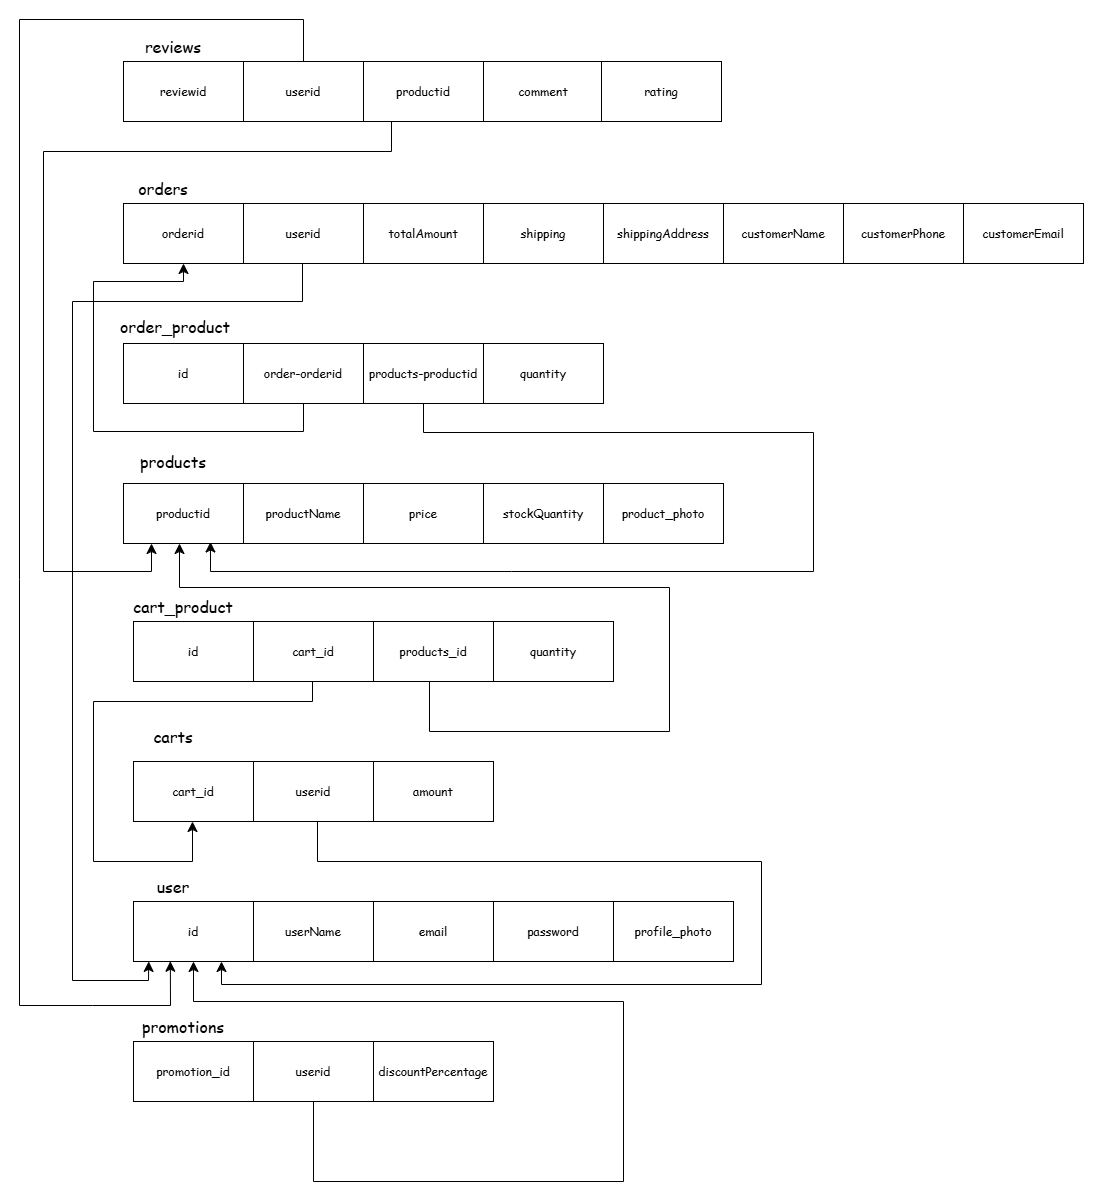

The diagram above was exported from draw.io. Its source (the exported page's mxGraphModel, read from the mxfile embedded in the PNG):
<mxGraphModel dx="1310" dy="728" grid="0" gridSize="10" guides="1" tooltips="1" connect="1" arrows="1" fold="1" page="1" pageScale="1" pageWidth="827" pageHeight="1169" math="0" shadow="0">
  <root>
    <mxCell id="0" />
    <mxCell id="1" parent="0" />
    <mxCell id="2JuV9SriuS8l8L79-hu3-1" value="reviewid" style="rounded=0;whiteSpace=wrap;html=1;fontFamily=Comic Sans MS;" vertex="1" parent="1">
      <mxGeometry x="190" y="200" width="120" height="60" as="geometry" />
    </mxCell>
    <mxCell id="2JuV9SriuS8l8L79-hu3-54" style="edgeStyle=none;curved=0;rounded=0;orthogonalLoop=1;jettySize=auto;html=1;exitX=0.5;exitY=0;exitDx=0;exitDy=0;entryX=0.307;entryY=1.029;entryDx=0;entryDy=0;fontSize=12;startSize=8;endSize=8;strokeWidth=1;fontFamily=Comic Sans MS;entryPerimeter=0;" edge="1" parent="1" source="2JuV9SriuS8l8L79-hu3-2">
      <mxGeometry relative="1" as="geometry">
        <mxPoint x="374" y="198" as="sourcePoint" />
        <mxPoint x="236.8399999999998" y="1099.74" as="targetPoint" />
        <Array as="points">
          <mxPoint x="370" y="158" />
          <mxPoint x="86" y="158" />
          <mxPoint x="86" y="718" />
          <mxPoint x="86" y="1144" />
          <mxPoint x="159" y="1144" />
          <mxPoint x="237" y="1144" />
        </Array>
      </mxGeometry>
    </mxCell>
    <mxCell id="2JuV9SriuS8l8L79-hu3-2" value="userid" style="rounded=0;whiteSpace=wrap;html=1;fontFamily=Comic Sans MS;" vertex="1" parent="1">
      <mxGeometry x="310" y="200" width="120" height="60" as="geometry" />
    </mxCell>
    <mxCell id="2JuV9SriuS8l8L79-hu3-55" style="edgeStyle=none;shape=connector;curved=0;rounded=0;orthogonalLoop=1;jettySize=auto;html=1;exitX=0.5;exitY=1;exitDx=0;exitDy=0;entryX=0.5;entryY=1;entryDx=0;entryDy=0;strokeColor=default;strokeWidth=1;align=center;verticalAlign=middle;fontFamily=Comic Sans MS;fontSize=12;fontColor=default;labelBackgroundColor=default;startSize=8;endArrow=classic;endSize=8;" edge="1" parent="1">
      <mxGeometry relative="1" as="geometry">
        <mxPoint x="458" y="260.00000000000006" as="sourcePoint" />
        <mxPoint x="218" y="682" as="targetPoint" />
        <Array as="points">
          <mxPoint x="458" y="290" />
          <mxPoint x="110" y="290" />
          <mxPoint x="110" y="710" />
          <mxPoint x="218" y="710" />
        </Array>
      </mxGeometry>
    </mxCell>
    <mxCell id="2JuV9SriuS8l8L79-hu3-3" value="productid" style="rounded=0;whiteSpace=wrap;html=1;fontFamily=Comic Sans MS;" vertex="1" parent="1">
      <mxGeometry x="430" y="200" width="120" height="60" as="geometry" />
    </mxCell>
    <mxCell id="2JuV9SriuS8l8L79-hu3-4" value="comment" style="rounded=0;whiteSpace=wrap;html=1;fontFamily=Comic Sans MS;" vertex="1" parent="1">
      <mxGeometry x="550" y="200" width="120" height="60" as="geometry" />
    </mxCell>
    <mxCell id="2JuV9SriuS8l8L79-hu3-5" value="rating" style="rounded=0;whiteSpace=wrap;html=1;fontFamily=Comic Sans MS;" vertex="1" parent="1">
      <mxGeometry x="668" y="200" width="120" height="60" as="geometry" />
    </mxCell>
    <mxCell id="2JuV9SriuS8l8L79-hu3-6" value="shippingAddress" style="rounded=0;whiteSpace=wrap;html=1;fontFamily=Comic Sans MS;" vertex="1" parent="1">
      <mxGeometry x="670" y="342" width="120" height="60" as="geometry" />
    </mxCell>
    <mxCell id="2JuV9SriuS8l8L79-hu3-7" value="customerName" style="rounded=0;whiteSpace=wrap;html=1;fontFamily=Comic Sans MS;" vertex="1" parent="1">
      <mxGeometry x="790" y="342" width="120" height="60" as="geometry" />
    </mxCell>
    <mxCell id="2JuV9SriuS8l8L79-hu3-8" value="customerPhone" style="rounded=0;whiteSpace=wrap;html=1;fontFamily=Comic Sans MS;" vertex="1" parent="1">
      <mxGeometry x="910" y="342" width="120" height="60" as="geometry" />
    </mxCell>
    <mxCell id="2JuV9SriuS8l8L79-hu3-9" value="orderid" style="rounded=0;whiteSpace=wrap;html=1;fontFamily=Comic Sans MS;" vertex="1" parent="1">
      <mxGeometry x="190" y="342" width="120" height="60" as="geometry" />
    </mxCell>
    <mxCell id="2JuV9SriuS8l8L79-hu3-56" style="edgeStyle=none;shape=connector;curved=0;rounded=0;orthogonalLoop=1;jettySize=auto;html=1;exitX=0.5;exitY=1;exitDx=0;exitDy=0;entryX=0.127;entryY=0.999;entryDx=0;entryDy=0;strokeColor=default;strokeWidth=1;align=center;verticalAlign=middle;fontFamily=Comic Sans MS;fontSize=12;fontColor=default;labelBackgroundColor=default;startSize=8;endArrow=classic;endSize=8;entryPerimeter=0;" edge="1" parent="1" target="2JuV9SriuS8l8L79-hu3-34">
      <mxGeometry relative="1" as="geometry">
        <mxPoint x="369" y="402" as="sourcePoint" />
        <mxPoint x="238.96000000000004" y="1100" as="targetPoint" />
        <Array as="points">
          <mxPoint x="369" y="440" />
          <mxPoint x="139" y="440" />
          <mxPoint x="139" y="1119" />
          <mxPoint x="215" y="1119" />
        </Array>
      </mxGeometry>
    </mxCell>
    <mxCell id="2JuV9SriuS8l8L79-hu3-10" value="userid" style="rounded=0;whiteSpace=wrap;html=1;fontFamily=Comic Sans MS;" vertex="1" parent="1">
      <mxGeometry x="310" y="342" width="120" height="60" as="geometry" />
    </mxCell>
    <mxCell id="2JuV9SriuS8l8L79-hu3-11" value="totalAmount" style="rounded=0;whiteSpace=wrap;html=1;fontFamily=Comic Sans MS;" vertex="1" parent="1">
      <mxGeometry x="430" y="342" width="120" height="60" as="geometry" />
    </mxCell>
    <mxCell id="2JuV9SriuS8l8L79-hu3-12" value="shipping" style="rounded=0;whiteSpace=wrap;html=1;fontFamily=Comic Sans MS;" vertex="1" parent="1">
      <mxGeometry x="550" y="342" width="120" height="60" as="geometry" />
    </mxCell>
    <mxCell id="2JuV9SriuS8l8L79-hu3-13" value="id" style="rounded=0;whiteSpace=wrap;html=1;fontFamily=Comic Sans MS;" vertex="1" parent="1">
      <mxGeometry x="190" y="482" width="120" height="60" as="geometry" />
    </mxCell>
    <mxCell id="2JuV9SriuS8l8L79-hu3-57" style="edgeStyle=none;shape=connector;curved=0;rounded=0;orthogonalLoop=1;jettySize=auto;html=1;exitX=0.5;exitY=1;exitDx=0;exitDy=0;entryX=0.5;entryY=1;entryDx=0;entryDy=0;strokeColor=default;strokeWidth=1;align=center;verticalAlign=middle;fontFamily=Comic Sans MS;fontSize=12;fontColor=default;labelBackgroundColor=default;startSize=8;endArrow=classic;endSize=8;" edge="1" parent="1" source="2JuV9SriuS8l8L79-hu3-14" target="2JuV9SriuS8l8L79-hu3-9">
      <mxGeometry relative="1" as="geometry">
        <Array as="points">
          <mxPoint x="370" y="570" />
          <mxPoint x="160" y="570" />
          <mxPoint x="160" y="420" />
          <mxPoint x="250" y="420" />
        </Array>
      </mxGeometry>
    </mxCell>
    <mxCell id="2JuV9SriuS8l8L79-hu3-14" value="order-orderid" style="rounded=0;whiteSpace=wrap;html=1;fontFamily=Comic Sans MS;" vertex="1" parent="1">
      <mxGeometry x="310" y="482" width="120" height="60" as="geometry" />
    </mxCell>
    <mxCell id="2JuV9SriuS8l8L79-hu3-60" style="edgeStyle=none;shape=connector;curved=0;rounded=0;orthogonalLoop=1;jettySize=auto;html=1;exitX=0.5;exitY=1;exitDx=0;exitDy=0;strokeColor=default;strokeWidth=1;align=center;verticalAlign=middle;fontFamily=Comic Sans MS;fontSize=12;fontColor=default;labelBackgroundColor=default;startSize=8;endArrow=classic;endSize=8;entryX=0.408;entryY=0.975;entryDx=0;entryDy=0;entryPerimeter=0;" edge="1" parent="1" source="2JuV9SriuS8l8L79-hu3-15">
      <mxGeometry relative="1" as="geometry">
        <mxPoint x="276.9599999999999" y="680.5000000000002" as="targetPoint" />
        <mxPoint x="528" y="542.0000000000001" as="sourcePoint" />
        <Array as="points">
          <mxPoint x="490" y="571" />
          <mxPoint x="880" y="571" />
          <mxPoint x="880" y="710" />
          <mxPoint x="578" y="710" />
          <mxPoint x="277" y="710" />
        </Array>
      </mxGeometry>
    </mxCell>
    <mxCell id="2JuV9SriuS8l8L79-hu3-15" value="products-productid" style="rounded=0;whiteSpace=wrap;html=1;fontFamily=Comic Sans MS;" vertex="1" parent="1">
      <mxGeometry x="430" y="482" width="120" height="60" as="geometry" />
    </mxCell>
    <mxCell id="2JuV9SriuS8l8L79-hu3-16" value="quantity" style="rounded=0;whiteSpace=wrap;html=1;fontFamily=Comic Sans MS;" vertex="1" parent="1">
      <mxGeometry x="550" y="482" width="120" height="60" as="geometry" />
    </mxCell>
    <mxCell id="2JuV9SriuS8l8L79-hu3-18" value="productid" style="rounded=0;whiteSpace=wrap;html=1;fontFamily=Comic Sans MS;" vertex="1" parent="1">
      <mxGeometry x="190" y="622" width="120" height="60" as="geometry" />
    </mxCell>
    <mxCell id="2JuV9SriuS8l8L79-hu3-19" value="productName" style="rounded=0;whiteSpace=wrap;html=1;fontFamily=Comic Sans MS;" vertex="1" parent="1">
      <mxGeometry x="310" y="622" width="120" height="60" as="geometry" />
    </mxCell>
    <mxCell id="2JuV9SriuS8l8L79-hu3-20" value="price" style="rounded=0;whiteSpace=wrap;html=1;fontFamily=Comic Sans MS;" vertex="1" parent="1">
      <mxGeometry x="430" y="622" width="120" height="60" as="geometry" />
    </mxCell>
    <mxCell id="2JuV9SriuS8l8L79-hu3-21" value="stockQuantity" style="rounded=0;whiteSpace=wrap;html=1;fontFamily=Comic Sans MS;" vertex="1" parent="1">
      <mxGeometry x="550" y="622" width="120" height="60" as="geometry" />
    </mxCell>
    <mxCell id="2JuV9SriuS8l8L79-hu3-23" value="id" style="rounded=0;whiteSpace=wrap;html=1;fontFamily=Comic Sans MS;" vertex="1" parent="1">
      <mxGeometry x="200" y="760" width="120" height="60" as="geometry" />
    </mxCell>
    <mxCell id="2JuV9SriuS8l8L79-hu3-61" style="edgeStyle=none;shape=connector;curved=0;rounded=0;orthogonalLoop=1;jettySize=auto;html=1;exitX=0.5;exitY=1;exitDx=0;exitDy=0;entryX=0.5;entryY=1;entryDx=0;entryDy=0;strokeColor=default;strokeWidth=1;align=center;verticalAlign=middle;fontFamily=Comic Sans MS;fontSize=12;fontColor=default;labelBackgroundColor=default;startSize=8;endArrow=classic;endSize=8;" edge="1" parent="1">
      <mxGeometry relative="1" as="geometry">
        <mxPoint x="379" y="820" as="sourcePoint" />
        <mxPoint x="259" y="960" as="targetPoint" />
        <Array as="points">
          <mxPoint x="379" y="840" />
          <mxPoint x="160" y="840" />
          <mxPoint x="160" y="1000" />
          <mxPoint x="259" y="1000" />
        </Array>
      </mxGeometry>
    </mxCell>
    <mxCell id="2JuV9SriuS8l8L79-hu3-24" value="cart_id" style="rounded=0;whiteSpace=wrap;html=1;fontFamily=Comic Sans MS;" vertex="1" parent="1">
      <mxGeometry x="320" y="760" width="120" height="60" as="geometry" />
    </mxCell>
    <mxCell id="2JuV9SriuS8l8L79-hu3-59" style="edgeStyle=none;shape=connector;curved=0;rounded=0;orthogonalLoop=1;jettySize=auto;html=1;exitX=0.5;exitY=1;exitDx=0;exitDy=0;entryX=0.5;entryY=1;entryDx=0;entryDy=0;strokeColor=default;strokeWidth=1;align=center;verticalAlign=middle;fontFamily=Comic Sans MS;fontSize=12;fontColor=default;labelBackgroundColor=default;startSize=8;endArrow=classic;endSize=8;" edge="1" parent="1">
      <mxGeometry relative="1" as="geometry">
        <mxPoint x="496" y="820" as="sourcePoint" />
        <mxPoint x="246" y="682" as="targetPoint" />
        <Array as="points">
          <mxPoint x="496" y="870" />
          <mxPoint x="736" y="870" />
          <mxPoint x="736" y="726" />
          <mxPoint x="246" y="726" />
        </Array>
      </mxGeometry>
    </mxCell>
    <mxCell id="2JuV9SriuS8l8L79-hu3-25" value="products_id" style="rounded=0;whiteSpace=wrap;html=1;fontFamily=Comic Sans MS;" vertex="1" parent="1">
      <mxGeometry x="440" y="760" width="120" height="60" as="geometry" />
    </mxCell>
    <mxCell id="2JuV9SriuS8l8L79-hu3-26" value="quantity" style="rounded=0;whiteSpace=wrap;html=1;fontFamily=Comic Sans MS;" vertex="1" parent="1">
      <mxGeometry x="560" y="760" width="120" height="60" as="geometry" />
    </mxCell>
    <mxCell id="2JuV9SriuS8l8L79-hu3-27" value="cart_id" style="rounded=0;whiteSpace=wrap;html=1;fontFamily=Comic Sans MS;" vertex="1" parent="1">
      <mxGeometry x="200" y="900" width="120" height="60" as="geometry" />
    </mxCell>
    <mxCell id="2JuV9SriuS8l8L79-hu3-62" style="edgeStyle=none;shape=connector;curved=0;rounded=0;orthogonalLoop=1;jettySize=auto;html=1;exitX=0.5;exitY=1;exitDx=0;exitDy=0;entryX=0.75;entryY=1;entryDx=0;entryDy=0;strokeColor=default;strokeWidth=1;align=center;verticalAlign=middle;fontFamily=Comic Sans MS;fontSize=12;fontColor=default;labelBackgroundColor=default;startSize=8;endArrow=classic;endSize=8;" edge="1" parent="1">
      <mxGeometry relative="1" as="geometry">
        <mxPoint x="384" y="960" as="sourcePoint" />
        <mxPoint x="287.9999999999999" y="1100" as="targetPoint" />
        <Array as="points">
          <mxPoint x="384" y="1000" />
          <mxPoint x="828" y="1000" />
          <mxPoint x="828" y="1123" />
          <mxPoint x="288" y="1123" />
        </Array>
      </mxGeometry>
    </mxCell>
    <mxCell id="2JuV9SriuS8l8L79-hu3-28" value="userid" style="rounded=0;whiteSpace=wrap;html=1;fontFamily=Comic Sans MS;" vertex="1" parent="1">
      <mxGeometry x="320" y="900" width="120" height="60" as="geometry" />
    </mxCell>
    <mxCell id="2JuV9SriuS8l8L79-hu3-29" value="amount" style="rounded=0;whiteSpace=wrap;html=1;fontFamily=Comic Sans MS;" vertex="1" parent="1">
      <mxGeometry x="440" y="900" width="120" height="60" as="geometry" />
    </mxCell>
    <mxCell id="2JuV9SriuS8l8L79-hu3-34" value="id" style="rounded=0;whiteSpace=wrap;html=1;fontFamily=Comic Sans MS;" vertex="1" parent="1">
      <mxGeometry x="200" y="1040" width="120" height="60" as="geometry" />
    </mxCell>
    <mxCell id="2JuV9SriuS8l8L79-hu3-35" value="userName" style="rounded=0;whiteSpace=wrap;html=1;fontFamily=Comic Sans MS;" vertex="1" parent="1">
      <mxGeometry x="320" y="1040" width="120" height="60" as="geometry" />
    </mxCell>
    <mxCell id="2JuV9SriuS8l8L79-hu3-36" value="email" style="rounded=0;whiteSpace=wrap;html=1;fontFamily=Comic Sans MS;" vertex="1" parent="1">
      <mxGeometry x="440" y="1040" width="120" height="60" as="geometry" />
    </mxCell>
    <mxCell id="2JuV9SriuS8l8L79-hu3-37" value="password" style="rounded=0;whiteSpace=wrap;html=1;fontFamily=Comic Sans MS;" vertex="1" parent="1">
      <mxGeometry x="560" y="1040" width="120" height="60" as="geometry" />
    </mxCell>
    <mxCell id="2JuV9SriuS8l8L79-hu3-38" value="profile_photo" style="rounded=0;whiteSpace=wrap;html=1;fontFamily=Comic Sans MS;" vertex="1" parent="1">
      <mxGeometry x="680" y="1040" width="120" height="60" as="geometry" />
    </mxCell>
    <mxCell id="2JuV9SriuS8l8L79-hu3-39" value="promotion_id" style="rounded=0;whiteSpace=wrap;html=1;fontFamily=Comic Sans MS;" vertex="1" parent="1">
      <mxGeometry x="200" y="1180" width="120" height="60" as="geometry" />
    </mxCell>
    <mxCell id="2JuV9SriuS8l8L79-hu3-53" style="edgeStyle=none;curved=0;rounded=0;orthogonalLoop=1;jettySize=auto;html=1;exitX=0.5;exitY=1;exitDx=0;exitDy=0;entryX=0.5;entryY=1;entryDx=0;entryDy=0;fontSize=12;startSize=8;endSize=8;strokeWidth=1;fontFamily=Comic Sans MS;" edge="1" parent="1" source="2JuV9SriuS8l8L79-hu3-40" target="2JuV9SriuS8l8L79-hu3-34">
      <mxGeometry relative="1" as="geometry">
        <Array as="points">
          <mxPoint x="380" y="1320" />
          <mxPoint x="690" y="1320" />
          <mxPoint x="690" y="1140" />
          <mxPoint x="260" y="1140" />
        </Array>
      </mxGeometry>
    </mxCell>
    <mxCell id="2JuV9SriuS8l8L79-hu3-40" value="userid" style="rounded=0;whiteSpace=wrap;html=1;fontFamily=Comic Sans MS;" vertex="1" parent="1">
      <mxGeometry x="320" y="1180" width="120" height="60" as="geometry" />
    </mxCell>
    <mxCell id="2JuV9SriuS8l8L79-hu3-41" value="discountPercentage" style="rounded=0;whiteSpace=wrap;html=1;fontFamily=Comic Sans MS;" vertex="1" parent="1">
      <mxGeometry x="440" y="1180" width="120" height="60" as="geometry" />
    </mxCell>
    <mxCell id="2JuV9SriuS8l8L79-hu3-42" value="reviews" style="text;html=1;align=center;verticalAlign=middle;whiteSpace=wrap;rounded=0;fontSize=16;fontFamily=Comic Sans MS;" vertex="1" parent="1">
      <mxGeometry x="210" y="170" width="60" height="30" as="geometry" />
    </mxCell>
    <mxCell id="2JuV9SriuS8l8L79-hu3-43" value="orders" style="text;html=1;align=center;verticalAlign=middle;whiteSpace=wrap;rounded=0;fontSize=16;fontFamily=Comic Sans MS;" vertex="1" parent="1">
      <mxGeometry x="200" y="312" width="60" height="30" as="geometry" />
    </mxCell>
    <mxCell id="2JuV9SriuS8l8L79-hu3-44" value="order_product" style="text;html=1;align=center;verticalAlign=middle;whiteSpace=wrap;rounded=0;fontSize=16;fontFamily=Comic Sans MS;" vertex="1" parent="1">
      <mxGeometry x="212" y="450" width="60" height="30" as="geometry" />
    </mxCell>
    <mxCell id="2JuV9SriuS8l8L79-hu3-45" value="products" style="text;html=1;align=center;verticalAlign=middle;whiteSpace=wrap;rounded=0;fontSize=16;fontFamily=Comic Sans MS;" vertex="1" parent="1">
      <mxGeometry x="210" y="585" width="60" height="30" as="geometry" />
    </mxCell>
    <mxCell id="2JuV9SriuS8l8L79-hu3-46" value="cart_product" style="text;html=1;align=center;verticalAlign=middle;whiteSpace=wrap;rounded=0;fontSize=16;fontFamily=Comic Sans MS;" vertex="1" parent="1">
      <mxGeometry x="220" y="730" width="60" height="30" as="geometry" />
    </mxCell>
    <mxCell id="2JuV9SriuS8l8L79-hu3-47" style="edgeStyle=none;curved=1;rounded=0;orthogonalLoop=1;jettySize=auto;html=1;exitX=0.75;exitY=1;exitDx=0;exitDy=0;fontSize=12;startSize=8;endSize=8;fontFamily=Comic Sans MS;" edge="1" parent="1" source="2JuV9SriuS8l8L79-hu3-46" target="2JuV9SriuS8l8L79-hu3-46">
      <mxGeometry relative="1" as="geometry" />
    </mxCell>
    <mxCell id="2JuV9SriuS8l8L79-hu3-48" value="carts" style="text;html=1;align=center;verticalAlign=middle;whiteSpace=wrap;rounded=0;fontSize=16;fontFamily=Comic Sans MS;" vertex="1" parent="1">
      <mxGeometry x="210" y="860" width="60" height="30" as="geometry" />
    </mxCell>
    <mxCell id="2JuV9SriuS8l8L79-hu3-49" value="user" style="text;html=1;align=center;verticalAlign=middle;whiteSpace=wrap;rounded=0;fontSize=16;fontFamily=Comic Sans MS;" vertex="1" parent="1">
      <mxGeometry x="210" y="1010" width="60" height="30" as="geometry" />
    </mxCell>
    <mxCell id="2JuV9SriuS8l8L79-hu3-50" value="promotions" style="text;html=1;align=center;verticalAlign=middle;whiteSpace=wrap;rounded=0;fontSize=16;fontFamily=Comic Sans MS;" vertex="1" parent="1">
      <mxGeometry x="220" y="1150" width="60" height="30" as="geometry" />
    </mxCell>
    <mxCell id="2JuV9SriuS8l8L79-hu3-51" value="product_photo" style="rounded=0;whiteSpace=wrap;html=1;fontFamily=Comic Sans MS;" vertex="1" parent="1">
      <mxGeometry x="670" y="622" width="120" height="60" as="geometry" />
    </mxCell>
    <mxCell id="2JuV9SriuS8l8L79-hu3-64" value="customerEmail" style="rounded=0;whiteSpace=wrap;html=1;fontFamily=Comic Sans MS;" vertex="1" parent="1">
      <mxGeometry x="1030" y="342" width="120" height="60" as="geometry" />
    </mxCell>
  </root>
</mxGraphModel>